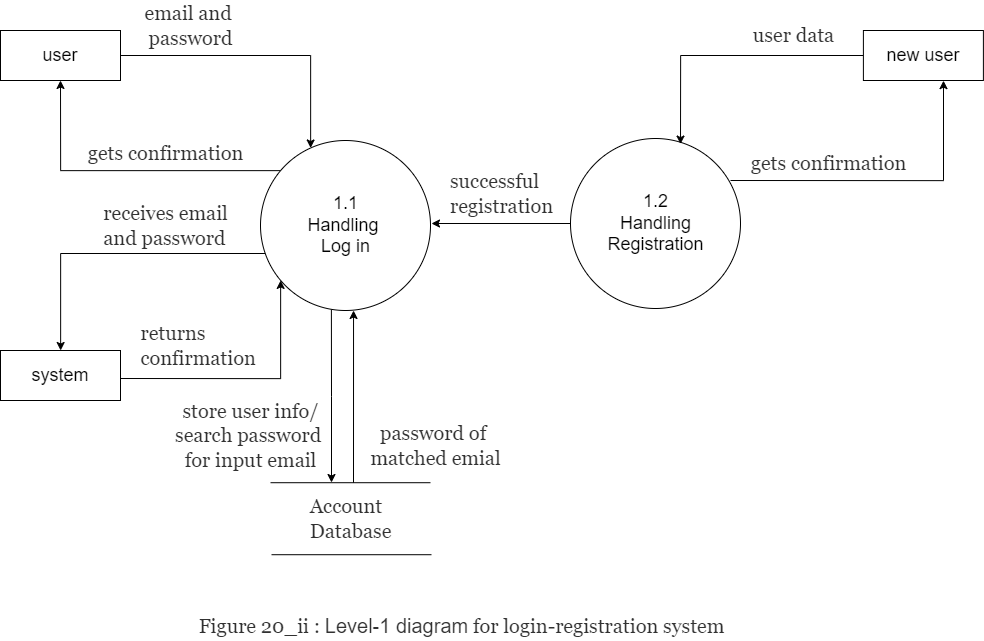

The diagram above was exported from draw.io. Its source (the exported page's mxGraphModel, read from the mxfile embedded in the PNG):
<mxGraphModel dx="5357" dy="2269" grid="1" gridSize="10" guides="1" tooltips="1" connect="1" arrows="1" fold="1" page="1" pageScale="1" pageWidth="1500" pageHeight="1000" math="0" shadow="0">
  <root>
    <mxCell id="0" />
    <mxCell id="1" parent="0" />
    <mxCell id="RRAKKD_uX4XbVWZ38hsT-289" style="edgeStyle=orthogonalEdgeStyle;rounded=0;orthogonalLoop=1;jettySize=auto;html=1;entryX=0.5;entryY=1;entryDx=0;entryDy=0;fontSize=24;" edge="1" parent="1" source="RRAKKD_uX4XbVWZ38hsT-292" target="RRAKKD_uX4XbVWZ38hsT-294">
      <mxGeometry relative="1" as="geometry">
        <Array as="points">
          <mxPoint x="340" y="350" />
        </Array>
      </mxGeometry>
    </mxCell>
    <mxCell id="RRAKKD_uX4XbVWZ38hsT-290" style="edgeStyle=orthogonalEdgeStyle;rounded=0;orthogonalLoop=1;jettySize=auto;html=1;fontSize=18;" edge="1" parent="1" target="RRAKKD_uX4XbVWZ38hsT-303">
      <mxGeometry relative="1" as="geometry">
        <mxPoint x="550" y="433" as="sourcePoint" />
        <mxPoint x="400" y="483" as="targetPoint" />
        <Array as="points">
          <mxPoint x="340" y="433" />
        </Array>
      </mxGeometry>
    </mxCell>
    <mxCell id="RRAKKD_uX4XbVWZ38hsT-291" style="edgeStyle=orthogonalEdgeStyle;rounded=0;orthogonalLoop=1;jettySize=auto;html=1;fontSize=18;exitX=0.417;exitY=0.993;exitDx=0;exitDy=0;exitPerimeter=0;" edge="1" parent="1" source="RRAKKD_uX4XbVWZ38hsT-292">
      <mxGeometry relative="1" as="geometry">
        <mxPoint x="610.9999999999995" y="662" as="targetPoint" />
        <mxPoint x="611" y="492" as="sourcePoint" />
      </mxGeometry>
    </mxCell>
    <mxCell id="RRAKKD_uX4XbVWZ38hsT-292" value="&lt;span style=&quot;font-size: 18px&quot;&gt;1.1&lt;br&gt;Handling &lt;br&gt;Log in&lt;/span&gt;" style="shape=ellipse;html=1;dashed=0;whitespace=wrap;aspect=fixed;perimeter=ellipsePerimeter;fontSize=12;" vertex="1" parent="1">
      <mxGeometry x="540" y="320" width="170" height="170" as="geometry" />
    </mxCell>
    <mxCell id="RRAKKD_uX4XbVWZ38hsT-293" style="edgeStyle=orthogonalEdgeStyle;rounded=0;orthogonalLoop=1;jettySize=auto;html=1;fontSize=24;" edge="1" parent="1" source="RRAKKD_uX4XbVWZ38hsT-294" target="RRAKKD_uX4XbVWZ38hsT-292">
      <mxGeometry relative="1" as="geometry">
        <Array as="points">
          <mxPoint x="590" y="235" />
        </Array>
      </mxGeometry>
    </mxCell>
    <mxCell id="RRAKKD_uX4XbVWZ38hsT-294" value="&lt;font style=&quot;font-size: 18px&quot;&gt;user&lt;/font&gt;" style="rounded=0;whiteSpace=wrap;html=1;fontSize=14;" vertex="1" parent="1">
      <mxGeometry x="280" y="210" width="120" height="50" as="geometry" />
    </mxCell>
    <mxCell id="RRAKKD_uX4XbVWZ38hsT-295" value="&lt;div style=&quot;text-align: left&quot;&gt;&lt;font color=&quot;#313131&quot; face=&quot;georgia, palatino&quot;&gt;&lt;span style=&quot;font-size: 20px ; background-color: rgb(255 , 255 , 255)&quot;&gt;Account&amp;nbsp;&lt;/span&gt;&lt;/font&gt;&lt;/div&gt;&lt;div style=&quot;text-align: left&quot;&gt;&lt;font color=&quot;#313131&quot; face=&quot;georgia, palatino&quot;&gt;&lt;span style=&quot;font-size: 20px ; background-color: rgb(255 , 255 , 255)&quot;&gt;Database&lt;/span&gt;&lt;/font&gt;&lt;/div&gt;" style="text;html=1;align=center;verticalAlign=middle;resizable=0;points=[];autosize=1;strokeColor=none;fillColor=none;fontSize=18;" vertex="1" parent="1">
      <mxGeometry x="580" y="673.21" width="100" height="50" as="geometry" />
    </mxCell>
    <mxCell id="RRAKKD_uX4XbVWZ38hsT-296" value="" style="endArrow=none;html=1;rounded=0;fontSize=18;fillColor=#545454;" edge="1" parent="1">
      <mxGeometry width="50" height="50" relative="1" as="geometry">
        <mxPoint x="550" y="662.21" as="sourcePoint" />
        <mxPoint x="710" y="662.21" as="targetPoint" />
      </mxGeometry>
    </mxCell>
    <mxCell id="RRAKKD_uX4XbVWZ38hsT-297" value="" style="endArrow=none;html=1;rounded=0;fontSize=18;fillColor=#545454;" edge="1" parent="1">
      <mxGeometry width="50" height="50" relative="1" as="geometry">
        <mxPoint x="550.9999999999995" y="734.21" as="sourcePoint" />
        <mxPoint x="711" y="734.21" as="targetPoint" />
      </mxGeometry>
    </mxCell>
    <mxCell id="RRAKKD_uX4XbVWZ38hsT-298" style="edgeStyle=orthogonalEdgeStyle;rounded=0;orthogonalLoop=1;jettySize=auto;html=1;fontSize=18;fillColor=#545454;entryX=0.612;entryY=1;entryDx=0;entryDy=0;entryPerimeter=0;" edge="1" parent="1">
      <mxGeometry relative="1" as="geometry">
        <mxPoint x="633.0400000000009" y="490" as="targetPoint" />
        <mxPoint x="633" y="662.21" as="sourcePoint" />
        <Array as="points" />
      </mxGeometry>
    </mxCell>
    <mxCell id="RRAKKD_uX4XbVWZ38hsT-299" value="&lt;span style=&quot;color: rgb(49 , 49 , 49) ; font-family: &amp;#34;georgia&amp;#34; , &amp;#34;palatino&amp;#34; ; font-size: 20px ; text-align: left ; background-color: rgb(255 , 255 , 255)&quot;&gt;gets confirmation&lt;/span&gt;" style="text;html=1;align=center;verticalAlign=middle;resizable=0;points=[];autosize=1;strokeColor=none;fillColor=none;fontSize=18;" vertex="1" parent="1">
      <mxGeometry x="360" y="318" width="170" height="30" as="geometry" />
    </mxCell>
    <mxCell id="RRAKKD_uX4XbVWZ38hsT-300" value="&lt;span style=&quot;color: rgb(49 , 49 , 49) ; font-family: &amp;#34;georgia&amp;#34; , &amp;#34;palatino&amp;#34; ; font-size: 20px ; text-align: left ; background-color: rgb(255 , 255 , 255)&quot;&gt;email and &lt;br&gt;password&lt;/span&gt;" style="text;html=1;align=center;verticalAlign=middle;resizable=0;points=[];autosize=1;strokeColor=none;fillColor=none;fontSize=18;" vertex="1" parent="1">
      <mxGeometry x="420" y="180" width="100" height="50" as="geometry" />
    </mxCell>
    <mxCell id="RRAKKD_uX4XbVWZ38hsT-301" value="&lt;span style=&quot;color: rgb(49 , 49 , 49) ; font-family: &amp;#34;georgia&amp;#34; , &amp;#34;palatino&amp;#34; ; font-size: 20px ; text-align: left ; background-color: rgb(255 , 255 , 255)&quot;&gt;store user info/&lt;br&gt;search password &lt;br&gt;for input email&lt;br&gt;&lt;/span&gt;" style="text;html=1;align=center;verticalAlign=middle;resizable=0;points=[];autosize=1;strokeColor=none;fillColor=none;fontSize=18;" vertex="1" parent="1">
      <mxGeometry x="450" y="580" width="160" height="70" as="geometry" />
    </mxCell>
    <mxCell id="RRAKKD_uX4XbVWZ38hsT-302" style="edgeStyle=orthogonalEdgeStyle;rounded=0;orthogonalLoop=1;jettySize=auto;html=1;fontSize=18;" edge="1" parent="1" target="RRAKKD_uX4XbVWZ38hsT-292">
      <mxGeometry relative="1" as="geometry">
        <mxPoint x="400" y="558" as="sourcePoint" />
        <mxPoint x="584.71" y="480.01" as="targetPoint" />
        <Array as="points">
          <mxPoint x="560" y="558" />
        </Array>
      </mxGeometry>
    </mxCell>
    <mxCell id="RRAKKD_uX4XbVWZ38hsT-303" value="&lt;span style=&quot;font-size: 18px&quot;&gt;system&lt;/span&gt;" style="rounded=0;whiteSpace=wrap;html=1;fontSize=14;" vertex="1" parent="1">
      <mxGeometry x="280" y="530" width="120" height="50" as="geometry" />
    </mxCell>
    <mxCell id="RRAKKD_uX4XbVWZ38hsT-304" value="&lt;div style=&quot;text-align: left&quot;&gt;&lt;font color=&quot;#313131&quot; face=&quot;georgia, palatino&quot;&gt;&lt;span style=&quot;font-size: 20px ; background-color: rgb(255 , 255 , 255)&quot;&gt;receives email&lt;/span&gt;&lt;/font&gt;&lt;/div&gt;&lt;div style=&quot;text-align: left&quot;&gt;&lt;font color=&quot;#313131&quot; face=&quot;georgia, palatino&quot;&gt;&lt;span style=&quot;font-size: 20px ; background-color: rgb(255 , 255 , 255)&quot;&gt;and&amp;nbsp;&lt;/span&gt;&lt;/font&gt;&lt;span style=&quot;background-color: rgb(255 , 255 , 255) ; font-size: 20px ; color: rgb(49 , 49 , 49) ; font-family: &amp;#34;georgia&amp;#34; , &amp;#34;palatino&amp;#34;&quot;&gt;password&lt;/span&gt;&lt;/div&gt;" style="text;html=1;align=center;verticalAlign=middle;resizable=0;points=[];autosize=1;strokeColor=none;fillColor=none;fontSize=18;" vertex="1" parent="1">
      <mxGeometry x="375" y="380" width="140" height="50" as="geometry" />
    </mxCell>
    <mxCell id="RRAKKD_uX4XbVWZ38hsT-305" value="&lt;div style=&quot;text-align: left&quot;&gt;&lt;font color=&quot;#313131&quot; face=&quot;georgia, palatino&quot;&gt;&lt;span style=&quot;font-size: 20px ; background-color: rgb(255 , 255 , 255)&quot;&gt;returns&amp;nbsp;&lt;/span&gt;&lt;/font&gt;&lt;/div&gt;&lt;div style=&quot;text-align: left&quot;&gt;&lt;font color=&quot;#313131&quot; face=&quot;georgia, palatino&quot;&gt;&lt;span style=&quot;font-size: 20px ; background-color: rgb(255 , 255 , 255)&quot;&gt;confirmation&amp;nbsp;&lt;/span&gt;&lt;/font&gt;&lt;/div&gt;" style="text;html=1;align=center;verticalAlign=middle;resizable=0;points=[];autosize=1;strokeColor=none;fillColor=none;fontSize=18;" vertex="1" parent="1">
      <mxGeometry x="410" y="500" width="140" height="50" as="geometry" />
    </mxCell>
    <mxCell id="RRAKKD_uX4XbVWZ38hsT-306" value="&lt;span style=&quot;color: rgb(49 , 49 , 49) ; font-family: &amp;#34;georgia&amp;#34; , &amp;#34;palatino&amp;#34; ; font-size: 20px ; text-align: left ; background-color: rgb(255 , 255 , 255)&quot;&gt;password of&amp;nbsp;&lt;br&gt;matched emial&lt;br&gt;&lt;/span&gt;" style="text;html=1;align=center;verticalAlign=middle;resizable=0;points=[];autosize=1;strokeColor=none;fillColor=none;fontSize=18;" vertex="1" parent="1">
      <mxGeometry x="640" y="600" width="150" height="50" as="geometry" />
    </mxCell>
    <mxCell id="RRAKKD_uX4XbVWZ38hsT-307" style="edgeStyle=orthogonalEdgeStyle;rounded=0;orthogonalLoop=1;jettySize=auto;html=1;fontSize=18;exitX=0;exitY=0.5;exitDx=0;exitDy=0;" edge="1" parent="1" source="RRAKKD_uX4XbVWZ38hsT-308">
      <mxGeometry relative="1" as="geometry">
        <mxPoint x="711" y="403" as="targetPoint" />
        <mxPoint x="841" y="403" as="sourcePoint" />
      </mxGeometry>
    </mxCell>
    <mxCell id="RRAKKD_uX4XbVWZ38hsT-308" value="&lt;span style=&quot;font-size: 18px&quot;&gt;1.2&lt;br&gt;Handling&lt;br&gt;Registration&lt;/span&gt;" style="shape=ellipse;html=1;dashed=0;whitespace=wrap;aspect=fixed;perimeter=ellipsePerimeter;fontSize=12;" vertex="1" parent="1">
      <mxGeometry x="850" y="318" width="170" height="170" as="geometry" />
    </mxCell>
    <mxCell id="RRAKKD_uX4XbVWZ38hsT-309" style="edgeStyle=orthogonalEdgeStyle;rounded=0;orthogonalLoop=1;jettySize=auto;html=1;fontSize=24;" edge="1" parent="1">
      <mxGeometry relative="1" as="geometry">
        <mxPoint x="1010.0110255092804" y="360" as="sourcePoint" />
        <mxPoint x="1222.8999999999996" y="260" as="targetPoint" />
        <Array as="points">
          <mxPoint x="1222.9" y="360" />
          <mxPoint x="1222.9" y="260" />
        </Array>
      </mxGeometry>
    </mxCell>
    <mxCell id="RRAKKD_uX4XbVWZ38hsT-310" style="edgeStyle=orthogonalEdgeStyle;rounded=0;orthogonalLoop=1;jettySize=auto;html=1;entryX=0.63;entryY=0.021;entryDx=0;entryDy=0;fontSize=24;entryPerimeter=0;" edge="1" parent="1" source="RRAKKD_uX4XbVWZ38hsT-311">
      <mxGeometry relative="1" as="geometry">
        <mxPoint x="960" y="323.5699999999997" as="targetPoint" />
        <Array as="points">
          <mxPoint x="959.9" y="235" />
        </Array>
      </mxGeometry>
    </mxCell>
    <mxCell id="RRAKKD_uX4XbVWZ38hsT-311" value="&lt;font style=&quot;font-size: 18px&quot;&gt;new user&lt;/font&gt;" style="rounded=0;whiteSpace=wrap;html=1;fontSize=14;" vertex="1" parent="1">
      <mxGeometry x="1142.9" y="210" width="120" height="50" as="geometry" />
    </mxCell>
    <mxCell id="RRAKKD_uX4XbVWZ38hsT-312" value="&lt;span style=&quot;color: rgb(49 , 49 , 49) ; font-family: &amp;#34;georgia&amp;#34; , &amp;#34;palatino&amp;#34; ; font-size: 20px ; text-align: left ; background-color: rgb(255 , 255 , 255)&quot;&gt;gets confirmation&lt;/span&gt;" style="text;html=1;align=center;verticalAlign=middle;resizable=0;points=[];autosize=1;strokeColor=none;fillColor=none;fontSize=18;" vertex="1" parent="1">
      <mxGeometry x="1022.9000000000001" y="328" width="170" height="30" as="geometry" />
    </mxCell>
    <mxCell id="RRAKKD_uX4XbVWZ38hsT-313" value="&lt;div style=&quot;text-align: left&quot;&gt;&lt;font color=&quot;#313131&quot; face=&quot;georgia, palatino&quot;&gt;&lt;span style=&quot;font-size: 20px ; background-color: rgb(255 , 255 , 255)&quot;&gt;user d&lt;/span&gt;&lt;/font&gt;&lt;span style=&quot;background-color: rgb(255 , 255 , 255) ; font-size: 20px ; color: rgb(49 , 49 , 49) ; font-family: &amp;#34;georgia&amp;#34; , &amp;#34;palatino&amp;#34;&quot;&gt;ata&lt;/span&gt;&lt;/div&gt;" style="text;html=1;align=center;verticalAlign=middle;resizable=0;points=[];autosize=1;strokeColor=none;fillColor=none;fontSize=18;" vertex="1" parent="1">
      <mxGeometry x="1022.9000000000001" y="200" width="100" height="30" as="geometry" />
    </mxCell>
    <mxCell id="RRAKKD_uX4XbVWZ38hsT-314" value="&lt;div style=&quot;text-align: left&quot;&gt;&lt;font color=&quot;#313131&quot; face=&quot;georgia, palatino&quot;&gt;&lt;span style=&quot;font-size: 20px ; background-color: rgb(255 , 255 , 255)&quot;&gt;successful&lt;/span&gt;&lt;/font&gt;&lt;/div&gt;&lt;div style=&quot;text-align: left&quot;&gt;&lt;font color=&quot;#313131&quot; face=&quot;georgia, palatino&quot;&gt;&lt;span style=&quot;font-size: 20px ; background-color: rgb(255 , 255 , 255)&quot;&gt;registration&lt;/span&gt;&lt;/font&gt;&lt;/div&gt;" style="text;html=1;align=center;verticalAlign=middle;resizable=0;points=[];autosize=1;strokeColor=none;fillColor=none;fontSize=18;" vertex="1" parent="1">
      <mxGeometry x="721" y="348" width="120" height="50" as="geometry" />
    </mxCell>
    <mxCell id="RRAKKD_uX4XbVWZ38hsT-315" value="&lt;span style=&quot;color: rgb(49 , 49 , 49) ; font-family: &amp;#34;georgia&amp;#34; , &amp;#34;palatino&amp;#34; ; font-size: 20px ; text-align: left ; background-color: rgb(255 , 255 , 255)&quot;&gt;Figure 20_ii : &lt;/span&gt;&lt;span style=&quot;box-sizing: border-box ; line-height: 1.4em ; color: rgb(49 , 49 , 49) ; font-size: 20px ; text-align: left ; background-color: rgb(255 , 255 , 255)&quot;&gt;Level-1 diagram&lt;/span&gt;&lt;span style=&quot;color: rgb(49 , 49 , 49) ; font-family: &amp;#34;georgia&amp;#34; , &amp;#34;palatino&amp;#34; ; font-size: 20px ; text-align: left ; background-color: rgb(255 , 255 , 255)&quot;&gt;&amp;nbsp;for login-registration system&lt;/span&gt;" style="text;html=1;align=center;verticalAlign=middle;resizable=0;points=[];autosize=1;strokeColor=none;fillColor=none;fontSize=18;" vertex="1" parent="1">
      <mxGeometry x="471" y="790" width="540" height="30" as="geometry" />
    </mxCell>
  </root>
</mxGraphModel>